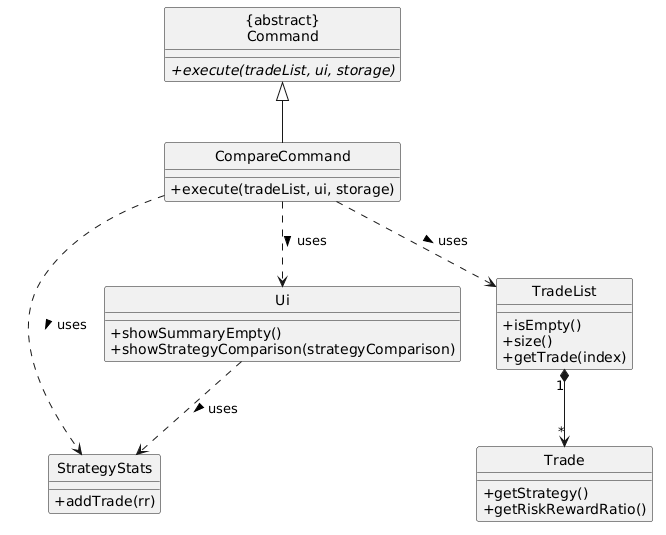

The diagram above was rendered by PlantUML. Its source (embedded in the PNG):
@startuml
skinparam Style strictuml
skinparam classAttributeIconSize 0

class "{abstract}\nCommand" as Command {
    {abstract} +execute(tradeList, ui, storage)
}

class CompareCommand {
    +execute(tradeList, ui, storage)
}

class StrategyStats {
    +addTrade(rr)
}

class TradeList {
    +isEmpty()
    +size()
    +getTrade(index)
}

class Trade {
    +getStrategy()
    +getRiskRewardRatio()
}

class Ui {
    +showSummaryEmpty()
    +showStrategyComparison(strategyComparison)
}

Command <|-- CompareCommand
CompareCommand ..> TradeList : uses >
CompareCommand ..> Ui : uses >
CompareCommand ..> StrategyStats : uses >
TradeList "1" *--> "*" Trade
Ui ..> StrategyStats : uses >
@enduml